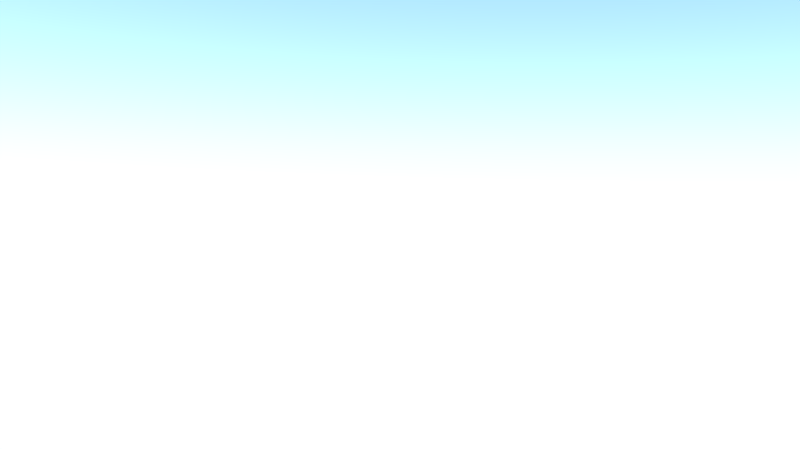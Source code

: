 # Source: Shot_3.blend  (saved by Blender 2.75.0; exported with 4.5.12 LTS)
import bpy
from mathutils import Matrix  # noqa: F401  (used for matrix-valued properties, if any)

bpy.ops.wm.read_factory_settings(use_empty=True)
scene = bpy.context.scene
scene.name = 'Scene'

# ---- collections
col_collection_1 = bpy.data.collections.new('Collection 1'); scene.collection.children.link(col_collection_1)
col_g_human = bpy.data.collections.new('G_Human')  # instanced only; not linked into the scene
col_g_friend = bpy.data.collections.new('G_Friend')  # instanced only; not linked into the scene
col_g_girl = bpy.data.collections.new('G_Girl')  # instanced only; not linked into the scene
col_g_villager = bpy.data.collections.new('G_Villager')  # instanced only; not linked into the scene
col_g_rucksack_001 = bpy.data.collections.new('G_Rucksack.001')  # instanced only; not linked into the scene
col_g_kevin_001 = bpy.data.collections.new('G_Kevin.001')  # instanced only; not linked into the scene
col_g_door = bpy.data.collections.new('G_Door')  # instanced only; not linked into the scene
col_g_village = bpy.data.collections.new('G_Village')  # instanced only; not linked into the scene

# ---- world
world_world = bpy.data.worlds.new('World'); scene.world = world_world
world_world.use_nodes = True; world_world.node_tree.nodes.clear()
_N = world_world.node_tree.nodes; _L = world_world.node_tree.links
n0 = _N.new('ShaderNodeOutputWorld'); n0.name = 'World Output'; n0.location = (300, 300)
n1 = _N.new('ShaderNodeBackground'); n1.name = 'Background'; n1.location = (10, 300)
n1.inputs[1].default_value = 5.0
n2 = _N.new('ShaderNodeTexSky'); n2.name = 'Sky Texture'; n2.location = (-190, 300)
n2.sky_type = 'HOSEK_WILKIE'
n2.sun_direction = (0.007194, -0.4245, 0.9054)
n2.turbidity = 1.0
n2.ground_albedo = 0.2612
n2.sun_elevation = 1.571
_L.new(n1.outputs[0], n0.inputs[0])
_L.new(n2.outputs[0], n1.inputs[0])
n0.is_active_output = True
world_world.color = (0.05088, 0.05088, 0.05088)
world_world.use_sun_shadow = False
world_world.sun_shadow_jitter_overblur = 0.0
world_world.cycles.sampling_method = 'MANUAL'
world_world.cycles.sample_map_resolution = 256
world_world.light_settings.ao_factor = 0.3
world_world.light_settings.distance = 1.0

# ---- cameras
cam_camera = bpy.data.cameras.new('Camera')
cam_camera.clip_end = 100.0
cam_camera.lens = 30.0
cam_camera.sensor_width = 32.0
cam_camera.sensor_height = 18.0
cam_camera.ortho_scale = 7.314
cam_camera.dof.focus_distance = 0.0

# ---- lights
light_sun = bpy.data.lights.new('Sun', 'SUN')
light_sun.color = (1.0, 0.8299, 0.7269)
light_sun.transmission_factor = 0.0
light_sun.cutoff_distance = 30.0
light_sun.angle = 0.0
light_sun.energy = 5.0
light_sun.shadow_buffer_clip_start = 1.001
light_sun.shadow_cascade_max_distance = 1000.0
light_sun.cycles.use_multiple_importance_sampling = False
arm_armature = bpy.data.armatures.new('Armature')  # bones are not reproduced
arm_armature_1 = bpy.data.armatures.new('Armature')  # bones are not reproduced
arm_armature_2 = bpy.data.armatures.new('Armature')  # bones are not reproduced
arm_armature_3 = bpy.data.armatures.new('Armature')  # bones are not reproduced
arm_armature_4 = bpy.data.armatures.new('Armature')  # bones are not reproduced

# ---- objects
ob_g_human_proxy = bpy.data.objects.new('G_Human_proxy', arm_armature)
ob_g_human = bpy.data.objects.new('G_Human', None)
ob_g_friend_proxy = bpy.data.objects.new('G_Friend_proxy', arm_armature_1)
ob_g_friend = bpy.data.objects.new('G_Friend', None)
ob_g_girl_proxy = bpy.data.objects.new('G_Girl_proxy', arm_armature_2)
ob_g_girl = bpy.data.objects.new('G_Girl', None)
ob_g_villager_proxy = bpy.data.objects.new('G_Villager_proxy', arm_armature_3)
ob_g_villager = bpy.data.objects.new('G_Villager', None)
ob_g_kevin_001_proxy = bpy.data.objects.new('G_Kevin.001_proxy', arm_armature_4)
ob_g_rucksack_001 = bpy.data.objects.new('G_Rucksack.001', None)
ob_g_kevin_001 = bpy.data.objects.new('G_Kevin.001', None)
ob_door3 = bpy.data.objects.new('Door3', None)
ob_door1 = bpy.data.objects.new('Door1', None)
ob_door2 = bpy.data.objects.new('Door2', None)
ob_camera = bpy.data.objects.new('Camera', cam_camera)
ob_g_village = bpy.data.objects.new('G_Village', None)
ob_sun = bpy.data.objects.new('Sun', light_sun)

# ---- transforms, parenting, visibility, modifiers, constraints
ob_g_human_proxy.location = (-20.29, -1.003, 1.129)
ob_g_human_proxy.rotation_euler = (-1.571, -8.941e-08, 1.571)
ob_g_human_proxy.scale = (0.6401, 0.6401, 0.6401)
ob_g_human_proxy.lineart.crease_threshold = 0.0
ob_g_human.location = (-20.67, -1.003, 1.129)
ob_g_human.rotation_euler = (-1.571, -7.55e-08, 1.571)
ob_g_human.scale = (0.6401, 0.6401, 0.6401)
ob_g_human.empty_image_offset = (0.0, 0.0)
ob_g_human.show_instancer_for_render = False
ob_g_human.instance_type = 'COLLECTION'
ob_g_human.lineart.crease_threshold = 0.0
ob_g_friend_proxy.location = (-10.15, -1.378, -1.313)
ob_g_friend_proxy.rotation_euler = (0.0, -0.0, 1.571)
ob_g_friend_proxy.scale = (0.7739, 0.7739, 0.7739)
ob_g_friend_proxy.lineart.crease_threshold = 0.0
ob_g_friend.location = (-10.15, -1.378, -0.8488)
ob_g_friend.rotation_euler = (0.0, -0.0, 1.571)
ob_g_friend.scale = (0.7739, 0.7739, 0.7739)
ob_g_friend.empty_image_offset = (0.0, 0.0)
ob_g_friend.show_instancer_for_render = False
ob_g_friend.instance_type = 'COLLECTION'
ob_g_friend.lineart.crease_threshold = 0.0
ob_g_girl_proxy.location = (6.022, -3.833, 1.133)
ob_g_girl_proxy.rotation_euler = (0.0, -0.0, 3.142)
ob_g_girl_proxy.scale = (0.5218, 0.5218, 0.5218)
ob_g_girl_proxy.lineart.crease_threshold = 0.0
ob_g_girl.location = (6.022, -3.833, 1.446)
ob_g_girl.rotation_euler = (0.0, -0.0, 3.142)
ob_g_girl.scale = (0.5218, 0.5218, 0.5218)
ob_g_girl.empty_image_offset = (0.0, 0.0)
ob_g_girl.show_instancer_for_render = False
ob_g_girl.instance_type = 'COLLECTION'
ob_g_girl.lineart.crease_threshold = 0.0
ob_g_villager_proxy.location = (2.97, -1.475, 1.285)
ob_g_villager_proxy.rotation_euler = (0.0, -0.0, 1.571)
ob_g_villager_proxy.scale = (0.7212, 0.7212, 0.7212)
ob_g_villager_proxy.lineart.crease_threshold = 0.0
ob_g_villager.location = (2.97, -1.475, 1.718)
ob_g_villager.rotation_euler = (0.0, -0.0, 1.571)
ob_g_villager.scale = (0.7212, 0.7212, 0.7212)
ob_g_villager.empty_image_offset = (0.0, 0.0)
ob_g_villager.show_instancer_for_render = False
ob_g_villager.instance_type = 'COLLECTION'
ob_g_villager.lineart.crease_threshold = 0.0
ob_g_kevin_001_proxy.location = (7.344, -0.833, -0.09998)
ob_g_kevin_001_proxy.hide_select = True
ob_g_kevin_001_proxy.lineart.crease_threshold = 0.0
ob_g_rucksack_001.parent = ob_g_kevin_001_proxy
ob_g_rucksack_001.matrix_parent_inverse = Matrix(((1.0, 0.0, -9.313e-10, -7.344), (-1.49e-08, 0.0, 1.0, -1.1), (0.0, -1.0, 0.0, -0.833), (0.0, 0.0, 0.0, 1.0)))
ob_g_rucksack_001.location = (7.344, -0.833, 0.5)
ob_g_rucksack_001.empty_image_offset = (0.0, 0.0)
ob_g_rucksack_001.show_instancer_for_render = False
ob_g_rucksack_001.instance_type = 'COLLECTION'
ob_g_rucksack_001.lineart.crease_threshold = 0.0
ob_g_kevin_001.location = (7.344, -0.833, 0.5)
ob_g_kevin_001.empty_image_offset = (0.0, 0.0)
ob_g_kevin_001.hide_select = True
ob_g_kevin_001.show_instancer_for_render = False
ob_g_kevin_001.instance_type = 'COLLECTION'
ob_g_kevin_001.lineart.crease_threshold = 0.0
ob_door3.location = (1.502, -4.598, 0.5001)
ob_door3.rotation_euler = (0.0, 0.0, -1.571)
ob_door3.scale = (1.0, -1.0, 1.0)
ob_door3.empty_image_offset = (0.0, 0.0)
ob_door3.hide_select = True
ob_door3.show_instancer_for_render = False
ob_door3.instance_type = 'COLLECTION'
ob_door3.lineart.crease_threshold = 0.0
ob_door1.location = (9.501, -4.598, 0.5002)
ob_door1.rotation_euler = (0.0, 0.0, -1.571)
ob_door1.scale = (1.0, -1.0, 1.0)
ob_door1.empty_image_offset = (0.0, 0.0)
ob_door1.hide_select = True
ob_door1.show_instancer_for_render = False
ob_door1.instance_type = 'COLLECTION'
ob_door1.lineart.crease_threshold = 0.0
ob_door2.location = (5.511, -4.598, 0.5002)
ob_door2.rotation_euler = (0.0, 0.0, 0.3219)
ob_door2.scale = (1.0, -1.0, 1.0)
ob_door2.empty_image_offset = (0.0, 0.0)
ob_door2.hide_select = True
ob_door2.show_instancer_for_render = False
ob_door2.instance_type = 'COLLECTION'
ob_door2.lineart.crease_threshold = 0.0
ob_camera.location = (7.77, -1.426, 2.284)
ob_camera.rotation_euler = (1.516, -0.02052, 1.56)
ob_camera.lock_rotations_4d = False
ob_camera.empty_display_type = 'ARROWS'
ob_camera.color = (0.0, 0.0, 0.0, 0.0)
ob_camera.hide_select = True
ob_camera.display_type = 'WIRE'
ob_camera.lineart.crease_threshold = 0.0
ob_g_village.location = (0.0, 0.0, 0.0)
ob_g_village.empty_image_offset = (0.0, 0.0)
ob_g_village.hide_select = True
ob_g_village.show_instancer_for_render = False
ob_g_village.instance_type = 'COLLECTION'
ob_g_village.lineart.crease_threshold = 0.0
ob_sun.location = (4.076, 1.005, 5.904)
ob_sun.rotation_euler = (0.4193, -0.6103, 1.934)
ob_sun.lock_rotations_4d = False
ob_sun.empty_display_type = 'ARROWS'
ob_sun.color = (0.0, 0.0, 0.0, 0.0)
ob_sun.hide_select = True
ob_sun.lineart.crease_threshold = 0.0
ob_g_human.instance_collection = col_g_human
ob_g_friend.instance_collection = col_g_friend
ob_g_girl.instance_collection = col_g_girl
ob_g_villager.instance_collection = col_g_villager
ob_g_rucksack_001.instance_collection = col_g_rucksack_001
ob_g_kevin_001.instance_collection = col_g_kevin_001
ob_door3.instance_collection = col_g_door
ob_door1.instance_collection = col_g_door
ob_door2.instance_collection = col_g_door
ob_g_village.instance_collection = col_g_village

# ---- collection membership
col_collection_1.objects.link(ob_g_human_proxy)
col_collection_1.objects.link(ob_g_human)
col_collection_1.objects.link(ob_g_friend_proxy)
col_collection_1.objects.link(ob_g_friend)
col_collection_1.objects.link(ob_g_girl_proxy)
col_collection_1.objects.link(ob_g_girl)
col_collection_1.objects.link(ob_g_villager_proxy)
col_collection_1.objects.link(ob_g_villager)
col_collection_1.objects.link(ob_g_kevin_001_proxy)
col_collection_1.objects.link(ob_g_rucksack_001)
col_collection_1.objects.link(ob_g_kevin_001)
col_collection_1.objects.link(ob_door3)
col_collection_1.objects.link(ob_door1)
col_collection_1.objects.link(ob_door2)
col_collection_1.objects.link(ob_camera)
col_collection_1.objects.link(ob_g_village)
col_collection_1.objects.link(ob_sun)

# ---- scene / render settings (as saved in the file)
scene.camera = ob_camera
scene.frame_start = 1; scene.frame_end = 210; scene.frame_set(206)
scene.render.engine = 'CYCLES'
scene.render.fps = 30
scene.render.dither_intensity = 0.0
scene.cycles.use_denoising = False
scene.cycles.samples = 40
scene.cycles.sampling_pattern = 'TABULATED_SOBOL'
scene.cycles.light_sampling_threshold = 0.0
scene.cycles.use_adaptive_sampling = False
scene.cycles.use_light_tree = False
scene.cycles.caustics_reflective = False
scene.cycles.caustics_refractive = False
scene.cycles.blur_glossy = 0.0
scene.cycles.max_bounces = 4
scene.cycles.diffuse_bounces = 0
scene.cycles.glossy_bounces = 1
scene.cycles.transmission_bounces = 2
scene.cycles.transparent_max_bounces = 4
scene.cycles.volume_max_steps = 7
scene.cycles.film_exposure = 1.41
scene.cycles.pixel_filter_type = 'GAUSSIAN'
scene.cycles.sample_clamp_indirect = 0.0
scene.view_settings.view_transform = 'Standard'
bpy.context.view_layer.update()
